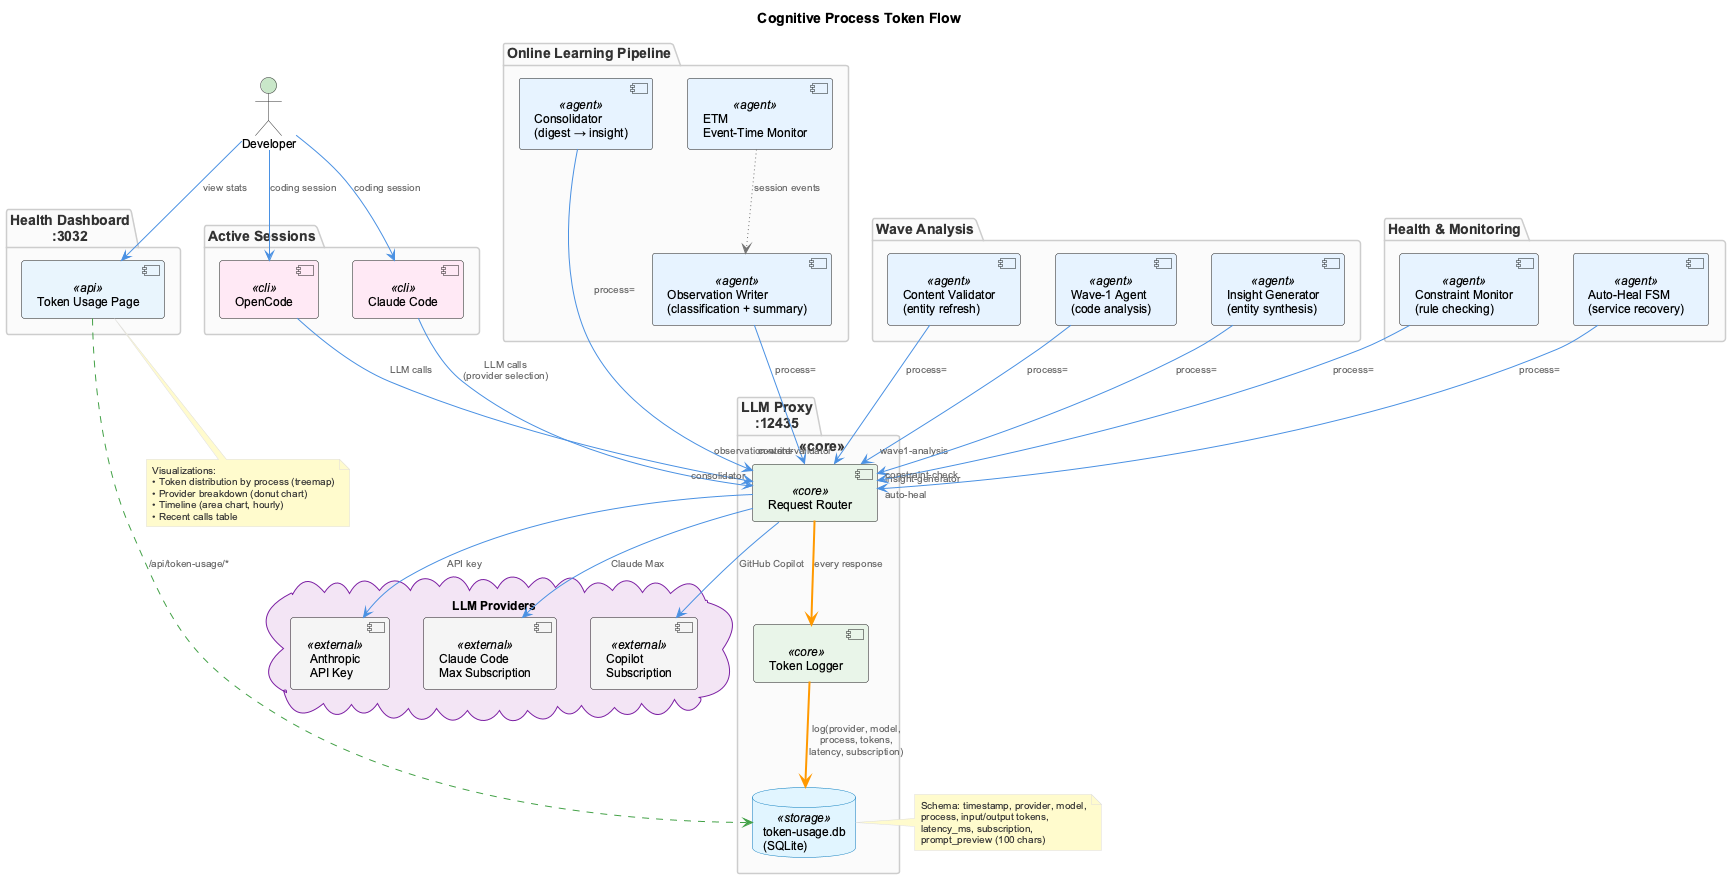

The diagram above was rendered by PlantUML. Its source (embedded in the PNG):
@startuml token-usage-architecture
!include _standard-style.puml

top to bottom direction
title Cognitive Process Token Flow

' === User Layer ===
actor "Developer" as dev

' === Session Layer ===
package "Active Sessions" {
  component [Claude Code] <<cli>> as claude
  component [OpenCode] <<cli>> as opencode
}

' === LLM Proxy (Single Gateway) ===
package "LLM Proxy\n:12435" <<core>> {
  component [Request Router] <<core>> as router
  component [Token Logger] <<core>> as logger
  database "token-usage.db\n(SQLite)" <<storage>> as tokendb
}

' === Provider Layer ===
cloud "LLM Providers" {
  component [Claude Code\nMax Subscription] <<external>> as ccmax
  component [Copilot\nSubscription] <<external>> as copilot
  component [Anthropic\nAPI Key] <<external>> as anthropic
}

' === Cognitive Processes ===
package "Online Learning Pipeline" {
  component [ETM\nEvent-Time Monitor] <<agent>> as etm
  component [Observation Writer\n(classification + summary)] <<agent>> as obswriter
  component [Consolidator\n(digest → insight)] <<agent>> as consolidator
}

package "Wave Analysis" {
  component [Wave-1 Agent\n(code analysis)] <<agent>> as wave1
  component [Insight Generator\n(entity synthesis)] <<agent>> as insightgen
  component [Content Validator\n(entity refresh)] <<agent>> as validator
}

package "Health & Monitoring" {
  component [Auto-Heal FSM\n(service recovery)] <<agent>> as autoheal
  component [Constraint Monitor\n(rule checking)] <<agent>> as constraints
}

' === Dashboard ===
package "Health Dashboard\n:3032" {
  component [Token Usage Page] <<api>> as dashboard
}

' === Flow: Sessions to Proxy ===
dev --> claude : coding session
dev --> opencode : coding session
claude --> router : LLM calls\n(provider selection)
opencode --> router : LLM calls

' === Flow: Cognitive Processes to Proxy ===
obswriter --> router : process="observation-writer"
consolidator --> router : process="consolidator"
wave1 --> router : process="wave1-analysis"
insightgen --> router : process="insight-generator"
validator --> router : process="content-validator"
autoheal --> router : process="auto-heal"
constraints --> router : process="constraint-check"

' === Flow: Proxy to Providers ===
router --> ccmax : Claude Max
router --> copilot : GitHub Copilot
router --> anthropic : API key

' === Token Logging ===
router -[#FF9800,thickness=2]-> logger : every response
logger -[#FF9800,thickness=2]-> tokendb : log(provider, model,\nprocess, tokens,\nlatency, subscription)

' === Dashboard reads ===
dashboard -[#43A047,thickness=2,dashed]-> tokendb : /api/token-usage/*
dev --> dashboard : view stats

' === ETM triggers ===
etm -[#757575,thickness=1,dotted]-> obswriter : session events

note right of tokendb
  Schema: timestamp, provider, model,
  process, input/output tokens,
  latency_ms, subscription,
  prompt_preview (100 chars)
end note

note bottom of dashboard
  Visualizations:
  • Token distribution by process (treemap)
  • Provider breakdown (donut chart)
  • Timeline (area chart, hourly)
  • Recent calls table
end note

@enduml